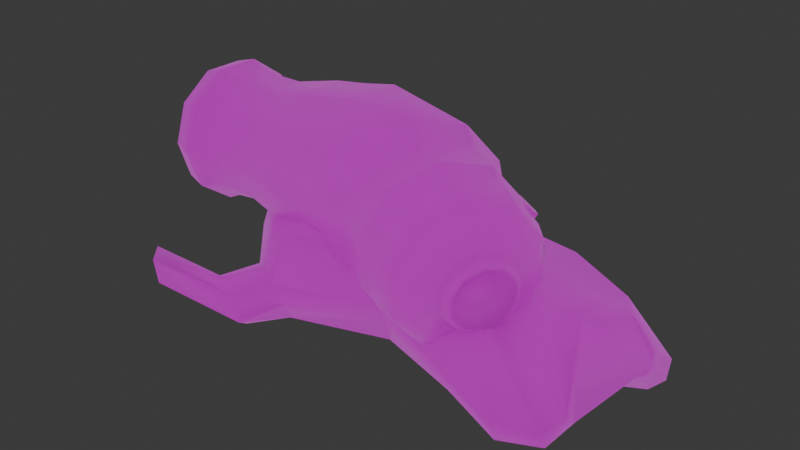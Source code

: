 # Source: flesh.blend  (saved by Blender 4.0.36; exported with 4.5.12 LTS)
import bpy
from mathutils import Matrix  # noqa: F401  (used for matrix-valued properties, if any)

bpy.ops.wm.read_factory_settings(use_empty=True)
scene = bpy.context.scene
scene.name = 'Scene'

# ---- collections
col_collection = bpy.data.collections.new('Collection'); scene.collection.children.link(col_collection)

# ---- images (referenced by path relative to the original .blend; pixels are not part of the script)
import os
ASSET_DIR = os.environ.get("B2B_ASSET_DIR", "")  # directory of the original .blend (textures are referenced by path, not embedded)
HERE = os.path.dirname(os.path.abspath(__file__))  # packed textures are extracted next to this script under _unpacked/

def load_image(name, relpath, width, height, colorspace="sRGB"):
    """Load a texture the original file referenced (path relative to the .blend, or extracted next to this script)."""
    p = next((c for c in (os.path.join(HERE, relpath), os.path.join(ASSET_DIR, relpath)) if relpath and os.path.exists(c)), "")
    if p:
        img = bpy.data.images.load(p, check_existing=True)
        img.name = name
    else:  # same state as the original file: an image datablock whose file is absent (Cycles renders it pink)
        img = bpy.data.images.new(name, width, height)
        img.source = "FILE"
        img.filepath = "//" + (relpath or name)
    img.colorspace_settings.name = colorspace
    return img
img_flesh_1_png = load_image('flesh 1.png', 'flesh 1.png', 1024, 1024, 'sRGB')
img_bigflesh_png = load_image('bigflesh.png', 'bigflesh.png', 1024, 1024, 'sRGB')
img_small_flesh_png = load_image('small flesh.png', 'small flesh.png', 1024, 1024, 'sRGB')

# ---- materials (node trees are filled in below, after node groups)
mat_flesh_text = bpy.data.materials.new('flesh text')
mat_flesh_text.use_transparent_shadow = False
mat_bigflesh = bpy.data.materials.new('bigflesh')
mat_bigflesh.use_transparent_shadow = False
mat_tiny_flesh = bpy.data.materials.new('tiny flesh')
mat_tiny_flesh.use_transparent_shadow = False

# ---- material node trees
mat_flesh_text.use_nodes = True; mat_flesh_text.node_tree.nodes.clear()
_N = mat_flesh_text.node_tree.nodes; _L = mat_flesh_text.node_tree.links
n0 = _N.new('ShaderNodeBsdfPrincipled'); n0.name = 'Principled BSDF'; n0.location = (10, 300)
n0.inputs[3].default_value = 1.45
n1 = _N.new('ShaderNodeOutputMaterial'); n1.name = 'Material Output'; n1.location = (300, 300)
n2 = _N.new('ShaderNodeTexImage'); n2.name = 'Image Texture'; n2.location = (-280, 275)
n2.image = img_flesh_1_png
_L.new(n0.outputs[0], n1.inputs[0])
_L.new(n2.outputs[0], n0.inputs[0])
n1.is_active_output = True
mat_bigflesh.use_nodes = True; mat_bigflesh.node_tree.nodes.clear()
_N = mat_bigflesh.node_tree.nodes; _L = mat_bigflesh.node_tree.links
n0 = _N.new('ShaderNodeBsdfPrincipled'); n0.name = 'Principled BSDF'; n0.location = (10, 300)
n0.inputs[3].default_value = 1.45
n1 = _N.new('ShaderNodeOutputMaterial'); n1.name = 'Material Output'; n1.location = (300, 300)
n2 = _N.new('ShaderNodeTexImage'); n2.name = 'Image Texture'; n2.location = (-280, 275)
n2.image = img_bigflesh_png
_L.new(n0.outputs[0], n1.inputs[0])
_L.new(n2.outputs[0], n0.inputs[0])
n1.is_active_output = True
mat_tiny_flesh.use_nodes = True; mat_tiny_flesh.node_tree.nodes.clear()
_N = mat_tiny_flesh.node_tree.nodes; _L = mat_tiny_flesh.node_tree.links
n0 = _N.new('ShaderNodeBsdfPrincipled'); n0.name = 'Principled BSDF'; n0.location = (10, 300)
n0.inputs[2].default_value = 0.1566
n0.inputs[3].default_value = 1.45
n1 = _N.new('ShaderNodeOutputMaterial'); n1.name = 'Material Output'; n1.location = (300, 300)
n2 = _N.new('ShaderNodeTexImage'); n2.name = 'Image Texture'; n2.location = (-280, 275)
n2.image = img_small_flesh_png
_L.new(n0.outputs[0], n1.inputs[0])
_L.new(n2.outputs[0], n0.inputs[0])
n1.is_active_output = True

# ---- world
world_world = bpy.data.worlds.new('World'); scene.world = world_world
world_world.use_nodes = True; world_world.node_tree.nodes.clear()
_N = world_world.node_tree.nodes; _L = world_world.node_tree.links
n0 = _N.new('ShaderNodeOutputWorld'); n0.name = 'World Output'; n0.location = (300, 300)
n1 = _N.new('ShaderNodeBackground'); n1.name = 'Background'; n1.location = (10, 300)
n1.inputs[0].default_value = (0.05088, 0.05088, 0.05088, 1.0)
_L.new(n1.outputs[0], n0.inputs[0])
n0.is_active_output = True
world_world.color = (0.05088, 0.05088, 0.05088)
world_world.use_sun_shadow = False
world_world.sun_shadow_jitter_overblur = 0.0

# ---- lights
light_point = bpy.data.lights.new('Point', 'POINT')
light_point.transmission_factor = 0.0
light_point.use_soft_falloff = False
light_point.energy = 863.1
light_point.shadow_soft_size = 7.19
light_point.shadow_maximum_resolution = 0.006
light_point.use_absolute_resolution = True

# ---- meshes
me_cylinder = bpy.data.meshes.new('Cylinder')
me_cylinder.from_pydata([(-0.3712, 0.3344, -1.125), (-0.341, 0.4876, -0.8517), (0.2423, 0.2666, -1.155), (0.2726, 0.4199, -0.8817), (0.7128, -0.103, -0.9998), (0.743, 0.05024, -0.7265), (0.8603, -0.6333, -0.7188), (0.8906, -0.4801, -0.4456), (0.6287, -1.122, -0.4193), (0.6589, -0.9685, -0.146), (0.1063, -1.382, -0.2157), (0.1366, -1.229, 0.0576), (-0.5073, -1.314, -0.1857), (-0.477, -1.161, 0.08759), (-0.9777, -0.9445, -0.3408), (-0.9474, -0.7912, -0.06752), (-1.125, -0.4141, -0.6218), (-1.095, -0.2609, -0.3485), (-0.8936, 0.07433, -0.9213), (-0.8633, 0.2275, -0.648), (-0.3883, 0.2858, -1.248), (0.2365, 0.2168, -1.279), (0.7156, -0.1596, -1.121), (0.8658, -0.6996, -0.8345), (0.6299, -1.197, -0.5295), (0.09797, -1.462, -0.3221), (-0.5269, -1.393, -0.2915), (-1.006, -1.017, -0.4495), (-1.156, -0.4765, -0.7356), (-0.9203, 0.02097, -1.041), (-0.3939, 0.2576, -1.298), (0.2309, 0.1887, -1.329), (0.71, -0.1877, -1.171), (0.8603, -0.7278, -0.8847), (0.6244, -1.225, -0.5797), (0.09241, -1.49, -0.3723), (-0.5324, -1.421, -0.3418), (-1.011, -1.045, -0.4997), (-1.162, -0.5046, -0.7859), (-0.9259, -0.007182, -1.091), (-0.3952, 0.1386, -1.403), (0.1963, 0.07331, -1.432), (0.6497, -0.283, -1.282), (0.792, -0.7942, -1.011), (0.5687, -1.265, -0.7224), (0.06513, -1.516, -0.5261), (-0.5263, -1.45, -0.4972), (-0.9798, -1.094, -0.6467), (-1.122, -0.5829, -0.9176), (-0.8988, -0.1121, -1.206), (-0.4262, -0.01823, -1.682), (0.1653, -0.08352, -1.711), (0.6188, -0.4398, -1.562), (0.761, -0.951, -1.291), (0.5377, -1.422, -1.002), (0.03415, -1.673, -0.8058), (-0.5573, -1.607, -0.7769), (-1.011, -1.251, -0.9265), (-1.153, -0.7398, -1.197), (-0.9298, -0.2689, -1.486), (-0.4332, -0.1854, -1.854), (0.1192, -0.2464, -1.881), (0.5427, -0.5792, -1.742), (0.6756, -1.057, -1.489), (0.467, -1.496, -1.219), (-0.003289, -1.731, -1.036), (-0.5557, -1.67, -1.009), (-0.9793, -1.337, -1.148), (-1.112, -0.8593, -1.401), (-0.9036, -0.4196, -1.671), (-0.4097, -0.38, -1.9), (0.0496, -0.4307, -1.922), (0.4018, -0.7074, -1.806), (0.5122, -1.104, -1.596), (0.3388, -1.47, -1.372), (-0.05223, -1.665, -1.219), (-0.5116, -1.614, -1.197), (-0.8637, -1.337, -1.313), (-0.9742, -0.9403, -1.523), (-0.8008, -0.5746, -1.748), (-0.3478, -0.685, -1.85), (-0.0721, -0.7155, -1.864), (0.1393, -0.8815, -1.794), (0.2056, -1.12, -1.668), (0.1015, -1.339, -1.533), (-0.1332, -1.456, -1.441), (-0.4089, -1.426, -1.428), (-0.6203, -1.26, -1.498), (-0.6866, -1.021, -1.624), (-0.5825, -0.8019, -1.759), (-0.3474, -0.8332, -1.97), (-0.1163, -0.8587, -1.981), (0.06088, -0.9979, -1.923), (0.1165, -1.198, -1.817), (0.02922, -1.382, -1.704), (-0.1675, -1.48, -1.628), (-0.3986, -1.454, -1.616), (-0.5758, -1.315, -1.675), (-0.6314, -1.115, -1.781), (-0.5441, -0.9312, -1.893), (-0.3592, -0.7427, -1.953), (-0.08349, -0.7731, -1.966), (0.1279, -0.9392, -1.897), (0.1942, -1.177, -1.77), (0.09011, -1.397, -1.636), (-0.1446, -1.514, -1.544), (-0.4203, -1.483, -1.531), (-0.6317, -1.317, -1.601), (-0.698, -1.079, -1.727), (-0.5939, -0.8595, -1.861), (-0.2999, -0.8367, -1.742), (-0.1412, -0.8542, -1.75), (-0.01948, -0.9498, -1.71), (0.0187, -1.087, -1.637), (-0.04123, -1.213, -1.56), (-0.1764, -1.281, -1.507), (-0.3351, -1.263, -1.499), (-0.4568, -1.168, -1.539), (-0.495, -1.03, -1.612), (-0.4351, -0.904, -1.689), (0.3489, 0.6736, -0.6556), (-0.3381, 0.7494, -0.622), (0.8755, 0.2598, -0.4819), (1.041, -0.3339, -0.1673), (0.7814, -0.8808, 0.168), (0.1966, -1.172, 0.396), (-0.4903, -1.096, 0.4295), (-1.017, -0.6823, 0.2559), (-1.182, -0.08858, -0.05867), (-0.9229, 0.4583, -0.394), (0.658, 0.9057, 0.653), (6.273e-08, 1.12, 0.653), (1.065, 0.346, 0.653), (1.065, -0.346, 0.653), (0.658, -0.9057, 0.653), (6.273e-08, -1.12, 0.653), (-0.658, -0.9057, 0.653), (-1.065, -0.346, 0.653), (-1.065, 0.346, 0.653), (-0.658, 0.9057, 0.653), (0.6094, 0.8387, 1.089), (6.125e-08, 1.037, 1.089), (0.986, 0.3204, 1.089), (0.986, -0.3204, 1.089), (0.6094, -0.8387, 1.089), (6.125e-08, -1.037, 1.089), (-0.6094, -0.8387, 1.089), (-0.986, -0.3204, 1.089), (-0.986, 0.3204, 1.089), (-0.6094, 0.8387, 1.089), (0.5741, 0.7902, 1.515), (5.77e-08, 0.9767, 1.515), (0.9289, 0.3018, 1.515), (0.9289, -0.3018, 1.515), (0.5741, -0.7902, 1.515), (5.77e-08, -0.9767, 1.515), (-0.5741, -0.7902, 1.515), (-0.9289, -0.3018, 1.515), (-0.9289, 0.3018, 1.515), (-0.5741, 0.7902, 1.515), (0.4852, 0.6678, 2.14), (9.193e-08, 0.8255, 2.14), (0.7851, 0.2551, 2.14), (0.7851, -0.2551, 2.14), (0.4852, -0.6678, 2.14), (9.193e-08, -0.8255, 2.14), (-0.4852, -0.6678, 2.14), (-0.7851, -0.2551, 2.14), (-0.7851, 0.2551, 2.14), (-0.4852, 0.6678, 2.14), (0.4852, 0.6678, 2.523), (7.135e-08, 0.8255, 2.523), (0.7851, 0.2551, 2.523), (0.7851, -0.2551, 2.523), (0.4852, -0.6678, 2.523), (7.135e-08, -0.8255, 2.523), (-0.4852, -0.6678, 2.523), (-0.7851, -0.2551, 2.523), (-0.7851, 0.2551, 2.523), (-0.4852, 0.6678, 2.523), (0.5039, 0.6936, 2.83), (8.453e-08, 0.8573, 2.83), (0.8154, 0.2649, 2.83), (0.8154, -0.2649, 2.83), (0.5039, -0.6936, 2.83), (8.453e-08, -0.8573, 2.83), (-0.5039, -0.6936, 2.83), (-0.8154, -0.2649, 2.83), (-0.8154, 0.2649, 2.83), (-0.5039, 0.6936, 2.83), (0.5504, 0.7576, 2.989), (5.527e-08, 0.9364, 2.989), (0.8906, 0.2894, 2.989), (0.8906, -0.2894, 2.989), (0.5504, -0.7576, 2.989), (5.527e-08, -0.9364, 2.989), (-0.5504, -0.7576, 2.989), (-0.8906, -0.2894, 2.989), (-0.8906, 0.2894, 2.989), (-0.5504, 0.7576, 2.989), (0.5014, 0.6901, 3.276), (5.035e-08, 0.853, 3.276), (0.8112, 0.2636, 3.276), (0.8112, -0.2636, 3.276), (0.5014, -0.6901, 3.276), (5.035e-08, -0.853, 3.276), (-0.5014, -0.6901, 3.276), (-0.8112, -0.2636, 3.276), (-0.8112, 0.2636, 3.276), (-0.5014, 0.6901, 3.276), (0.2794, 0.3846, 3.445), (3.329e-08, 0.4754, 3.445), (0.4521, 0.1469, 3.445), (0.4521, -0.1469, 3.445), (0.2794, -0.3846, 3.445), (3.329e-08, -0.4754, 3.445), (-0.2794, -0.3846, 3.445), (-0.4521, -0.1469, 3.445), (-0.4521, 0.1469, 3.445), (-0.2794, 0.3846, 3.445), (0.1195, 0.1645, 3.514), (2.561e-08, 0.2033, 3.514), (0.1934, 0.06284, 3.514), (0.1934, -0.06284, 3.514), (0.1195, -0.1645, 3.514), (2.561e-08, -0.2033, 3.514), (-0.1195, -0.1645, 3.514), (-0.1934, -0.06284, 3.514), (-0.1934, 0.06284, 3.514), (-0.1195, 0.1645, 3.514)], [], [(0, 1, 3, 2), (2, 3, 5, 4), (4, 5, 7, 6), (6, 7, 9, 8), (8, 9, 11, 10), (10, 11, 13, 12), (12, 13, 15, 14), (14, 15, 17, 16), (11, 9, 124, 125), (16, 17, 19, 18), (18, 19, 1, 0), (16, 18, 29, 28), (25, 26, 36, 35), (14, 16, 28, 27), (12, 14, 27, 26), (10, 12, 26, 25), (8, 10, 25, 24), (6, 8, 24, 23), (0, 2, 21, 20), (4, 6, 23, 22), (2, 4, 22, 21), (18, 0, 20, 29), (32, 33, 43, 42), (22, 23, 33, 32), (29, 20, 30, 39), (26, 27, 37, 36), (23, 24, 34, 33), (20, 21, 31, 30), (27, 28, 38, 37), (24, 25, 35, 34), (21, 22, 32, 31), (28, 29, 39, 38), (46, 47, 57, 56), (39, 30, 40, 49), (36, 37, 47, 46), (33, 34, 44, 43), (30, 31, 41, 40), (37, 38, 48, 47), (34, 35, 45, 44), (31, 32, 42, 41), (38, 39, 49, 48), (35, 36, 46, 45), (53, 54, 64, 63), (43, 44, 54, 53), (40, 41, 51, 50), (47, 48, 58, 57), (44, 45, 55, 54), (41, 42, 52, 51), (48, 49, 59, 58), (45, 46, 56, 55), (42, 43, 53, 52), (49, 40, 50, 59), (60, 61, 71, 70), (50, 51, 61, 60), (57, 58, 68, 67), (54, 55, 65, 64), (51, 52, 62, 61), (58, 59, 69, 68), (55, 56, 66, 65), (52, 53, 63, 62), (59, 50, 60, 69), (56, 57, 67, 66), (74, 75, 85, 84), (67, 68, 78, 77), (64, 65, 75, 74), (61, 62, 72, 71), (68, 69, 79, 78), (65, 66, 76, 75), (62, 63, 73, 72), (69, 60, 70, 79), (66, 67, 77, 76), (63, 64, 74, 73), (81, 82, 102, 101), (71, 72, 82, 81), (78, 79, 89, 88), (75, 76, 86, 85), (72, 73, 83, 82), (79, 70, 80, 89), (76, 77, 87, 86), (73, 74, 84, 83), (70, 71, 81, 80), (77, 78, 88, 87), (91, 92, 112, 111), (88, 89, 109, 108), (85, 86, 106, 105), (82, 83, 103, 102), (89, 80, 100, 109), (86, 87, 107, 106), (83, 84, 104, 103), (80, 81, 101, 100), (87, 88, 108, 107), (84, 85, 105, 104), (91, 90, 100, 101), (92, 91, 101, 102), (93, 92, 102, 103), (94, 93, 103, 104), (95, 94, 104, 105), (96, 95, 105, 106), (97, 96, 106, 107), (98, 97, 107, 108), (99, 98, 108, 109), (90, 99, 109, 100), (110, 111, 112, 113, 114, 115, 116, 117, 118, 119), (98, 99, 119, 118), (95, 96, 116, 115), (92, 93, 113, 112), (99, 90, 110, 119), (96, 97, 117, 116), (93, 94, 114, 113), (90, 91, 111, 110), (97, 98, 118, 117), (94, 95, 115, 114), (126, 125, 135, 136), (9, 7, 123, 124), (3, 1, 121, 120), (7, 5, 122, 123), (5, 3, 120, 122), (1, 19, 129, 121), (19, 17, 128, 129), (17, 15, 127, 128), (15, 13, 126, 127), (13, 11, 125, 126), (133, 132, 142, 143), (123, 122, 132, 133), (121, 129, 139, 131), (127, 126, 136, 137), (124, 123, 133, 134), (120, 121, 131, 130), (128, 127, 137, 138), (125, 124, 134, 135), (122, 120, 130, 132), (129, 128, 138, 139), (144, 143, 153, 154), (131, 139, 149, 141), (137, 136, 146, 147), (134, 133, 143, 144), (130, 131, 141, 140), (138, 137, 147, 148), (135, 134, 144, 145), (132, 130, 140, 142), (139, 138, 148, 149), (136, 135, 145, 146), (150, 151, 161, 160), (140, 141, 151, 150), (148, 147, 157, 158), (145, 144, 154, 155), (142, 140, 150, 152), (149, 148, 158, 159), (146, 145, 155, 156), (143, 142, 152, 153), (141, 149, 159, 151), (147, 146, 156, 157), (168, 167, 177, 178), (158, 157, 167, 168), (155, 154, 164, 165), (152, 150, 160, 162), (159, 158, 168, 169), (156, 155, 165, 166), (153, 152, 162, 163), (151, 159, 169, 161), (157, 156, 166, 167), (154, 153, 163, 164), (175, 174, 184, 185), (165, 164, 174, 175), (162, 160, 170, 172), (169, 168, 178, 179), (166, 165, 175, 176), (163, 162, 172, 173), (161, 169, 179, 171), (167, 166, 176, 177), (164, 163, 173, 174), (160, 161, 171, 170), (183, 182, 192, 193), (172, 170, 180, 182), (179, 178, 188, 189), (176, 175, 185, 186), (173, 172, 182, 183), (171, 179, 189, 181), (177, 176, 186, 187), (174, 173, 183, 184), (170, 171, 181, 180), (178, 177, 187, 188), (191, 199, 209, 201), (181, 189, 199, 191), (187, 186, 196, 197), (184, 183, 193, 194), (180, 181, 191, 190), (188, 187, 197, 198), (185, 184, 194, 195), (182, 180, 190, 192), (189, 188, 198, 199), (186, 185, 195, 196), (207, 206, 216, 217), (197, 196, 206, 207), (194, 193, 203, 204), (190, 191, 201, 200), (198, 197, 207, 208), (195, 194, 204, 205), (192, 190, 200, 202), (199, 198, 208, 209), (196, 195, 205, 206), (193, 192, 202, 203), (214, 213, 223, 224), (204, 203, 213, 214), (200, 201, 211, 210), (208, 207, 217, 218), (205, 204, 214, 215), (202, 200, 210, 212), (209, 208, 218, 219), (206, 205, 215, 216), (203, 202, 212, 213), (201, 209, 219, 211), (220, 221, 229, 228, 227, 226, 225, 224, 223, 222), (210, 211, 221, 220), (218, 217, 227, 228), (215, 214, 224, 225), (212, 210, 220, 222), (219, 218, 228, 229), (216, 215, 225, 226), (213, 212, 222, 223), (211, 219, 229, 221), (217, 216, 226, 227)])
me_cylinder.polygons.foreach_set('use_smooth', [True] * 222)
_uv = me_cylinder.uv_layers.new(name='UVMap')
_uv.uv.foreach_set('vector', [0.6364, 0.6948, 0.5979, 0.6982, 0.5952, 0.6251, 0.6294, 0.6228, 0.6294, 0.6228, 0.5952, 0.6251, 0.5918, 0.5572, 0.625, 0.5556, 0.625, 0.5556, 0.5918, 0.5572, 0.5899, 0.4896, 0.6239, 0.4895, 0.6239, 0.4895, 0.5899, 0.4896, 0.5913, 0.4185, 0.6268, 0.4214, 0.6268, 0.4214, 0.5913, 0.4185, 0.5985, 0.3425, 0.6376, 0.3504, 0.6376, 0.3504, 0.5985, 0.3425, 0.62, 0.2622, 0.6593, 0.2762, 0.6593, 0.2762, 0.62, 0.2622, 0.6547, 0.1802, 0.6951, 0.2009, 0.6951, 0.2009, 0.6547, 0.1802, 0.7029, 0.0997, 0.7434, 0.1247, 0.5985, 0.3425, 0.5913, 0.4185, 0.5509, 0.4174, 0.5559, 0.3358, 0.6666, 0.8736, 0.6121, 0.8828, 0.6019, 0.7828, 0.6475, 0.7774, 0.6475, 0.7774, 0.6019, 0.7828, 0.5979, 0.6982, 0.6364, 0.6948, 0.6666, 0.8736, 0.6475, 0.7774, 0.6664, 0.7739, 0.6883, 0.87, 0.6526, 0.3537, 0.6753, 0.2826, 0.682, 0.2853, 0.6591, 0.3553, 0.6951, 0.2009, 0.7434, 0.1247, 0.7604, 0.1347, 0.711, 0.2099, 0.6593, 0.2762, 0.6951, 0.2009, 0.711, 0.2099, 0.6753, 0.2826, 0.6376, 0.3504, 0.6593, 0.2762, 0.6753, 0.2826, 0.6526, 0.3537, 0.6268, 0.4214, 0.6376, 0.3504, 0.6526, 0.3537, 0.6414, 0.4228, 0.6239, 0.4895, 0.6268, 0.4214, 0.6414, 0.4228, 0.6382, 0.4896, 0.6364, 0.6948, 0.6294, 0.6228, 0.6443, 0.6214, 0.6524, 0.6929, 0.625, 0.5556, 0.6239, 0.4895, 0.6382, 0.4896, 0.6392, 0.555, 0.6294, 0.6228, 0.625, 0.5556, 0.6392, 0.555, 0.6443, 0.6214, 0.6475, 0.7774, 0.6364, 0.6948, 0.6524, 0.6929, 0.6664, 0.7739, 0.6454, 0.5546, 0.6444, 0.4896, 0.6607, 0.4899, 0.662, 0.5538, 0.6392, 0.555, 0.6382, 0.4896, 0.6444, 0.4896, 0.6454, 0.5546, 0.6664, 0.7739, 0.6524, 0.6929, 0.6595, 0.6919, 0.6745, 0.7723, 0.6753, 0.2826, 0.711, 0.2099, 0.7178, 0.2139, 0.682, 0.2853, 0.6382, 0.4896, 0.6414, 0.4228, 0.6478, 0.4234, 0.6444, 0.4896, 0.6524, 0.6929, 0.6443, 0.6214, 0.6507, 0.6208, 0.6595, 0.6919, 0.711, 0.2099, 0.7604, 0.1347, 0.7677, 0.1395, 0.7178, 0.2139, 0.6414, 0.4228, 0.6526, 0.3537, 0.6591, 0.3553, 0.6478, 0.4234, 0.6443, 0.6214, 0.6392, 0.555, 0.6454, 0.5546, 0.6507, 0.6208, 0.6883, 0.87, 0.6664, 0.7739, 0.6745, 0.7723, 0.6976, 0.8677, 0.7003, 0.293, 0.7356, 0.2247, 0.7702, 0.2484, 0.7336, 0.308, 0.6745, 0.7723, 0.6595, 0.6919, 0.6786, 0.6887, 0.6966, 0.7669, 0.682, 0.2853, 0.7178, 0.2139, 0.7356, 0.2247, 0.7003, 0.293, 0.6444, 0.4896, 0.6478, 0.4234, 0.6653, 0.4254, 0.6607, 0.4899, 0.6595, 0.6919, 0.6507, 0.6208, 0.6681, 0.6189, 0.6786, 0.6887, 0.7178, 0.2139, 0.7677, 0.1395, 0.7854, 0.1548, 0.7356, 0.2247, 0.6478, 0.4234, 0.6591, 0.3553, 0.6762, 0.3596, 0.6653, 0.4254, 0.6507, 0.6208, 0.6454, 0.5546, 0.662, 0.5538, 0.6681, 0.6189, 0.6976, 0.8677, 0.6745, 0.7723, 0.6966, 0.7669, 0.7235, 0.8583, 0.6591, 0.3553, 0.682, 0.2853, 0.7003, 0.293, 0.6762, 0.3596, 0.694, 0.4905, 0.6989, 0.4297, 0.7239, 0.4332, 0.7196, 0.4909, 0.6607, 0.4899, 0.6653, 0.4254, 0.6989, 0.4297, 0.694, 0.4905, 0.6786, 0.6887, 0.6681, 0.6189, 0.7033, 0.6139, 0.7165, 0.68, 0.7356, 0.2247, 0.7854, 0.1548, 0.8253, 0.1874, 0.7702, 0.2484, 0.6653, 0.4254, 0.6762, 0.3596, 0.7115, 0.3692, 0.6989, 0.4297, 0.6681, 0.6189, 0.662, 0.5538, 0.6963, 0.5515, 0.7033, 0.6139, 0.7235, 0.8583, 0.6966, 0.7669, 0.7391, 0.7528, 0.7789, 0.841, 0.6762, 0.3596, 0.7003, 0.293, 0.7336, 0.308, 0.7115, 0.3692, 0.662, 0.5538, 0.6607, 0.4899, 0.694, 0.4905, 0.6963, 0.5515, 0.6966, 0.7669, 0.6786, 0.6887, 0.7165, 0.68, 0.7391, 0.7528, 0.7446, 0.6717, 0.7296, 0.609, 0.7536, 0.6047, 0.7695, 0.6638, 0.7165, 0.68, 0.7033, 0.6139, 0.7296, 0.609, 0.7446, 0.6717, 0.7702, 0.2484, 0.8253, 0.1874, 0.8501, 0.2156, 0.7929, 0.2673, 0.6989, 0.4297, 0.7115, 0.3692, 0.7366, 0.3766, 0.7239, 0.4332, 0.7033, 0.6139, 0.6963, 0.5515, 0.7218, 0.5491, 0.7296, 0.609, 0.7789, 0.841, 0.7391, 0.7528, 0.7701, 0.7398, 0.817, 0.8171, 0.7115, 0.3692, 0.7336, 0.308, 0.7578, 0.3206, 0.7366, 0.3766, 0.6963, 0.5515, 0.694, 0.4905, 0.7196, 0.4909, 0.7218, 0.5491, 0.7391, 0.7528, 0.7165, 0.68, 0.7446, 0.6717, 0.7701, 0.7398, 0.7336, 0.308, 0.7702, 0.2484, 0.7929, 0.2673, 0.7578, 0.3206, 0.7463, 0.4367, 0.7578, 0.3831, 0.8018, 0.3994, 0.7931, 0.4463, 0.7929, 0.2673, 0.8501, 0.2156, 0.8638, 0.2438, 0.8117, 0.2842, 0.7239, 0.4332, 0.7366, 0.3766, 0.7578, 0.3831, 0.7463, 0.4367, 0.7296, 0.609, 0.7218, 0.5491, 0.745, 0.5474, 0.7536, 0.6047, 0.817, 0.8171, 0.7701, 0.7398, 0.7965, 0.7259, 0.844, 0.7903, 0.7366, 0.3766, 0.7578, 0.3206, 0.7792, 0.3317, 0.7578, 0.3831, 0.7218, 0.5491, 0.7196, 0.4909, 0.7424, 0.4917, 0.745, 0.5474, 0.7701, 0.7398, 0.7446, 0.6717, 0.7695, 0.6638, 0.7965, 0.7259, 0.7578, 0.3206, 0.7929, 0.2673, 0.8117, 0.2842, 0.7792, 0.3317, 0.7196, 0.4909, 0.7239, 0.4332, 0.7463, 0.4367, 0.7424, 0.4917, 0.8991, 0.2061, 0.885, 0.1719, 0.8997, 0.168, 0.9126, 0.1981, 0.7536, 0.6047, 0.745, 0.5474, 0.7953, 0.5457, 0.805, 0.5968, 0.844, 0.7903, 0.7965, 0.7259, 0.8457, 0.696, 0.8795, 0.7392, 0.7578, 0.3831, 0.7792, 0.3317, 0.8182, 0.3555, 0.8018, 0.3994, 0.745, 0.5474, 0.7424, 0.4917, 0.7912, 0.4953, 0.7953, 0.5457, 0.7965, 0.7259, 0.7695, 0.6638, 0.821, 0.6477, 0.8457, 0.696, 0.7792, 0.3317, 0.8117, 0.2842, 0.8431, 0.3174, 0.8182, 0.3555, 0.7424, 0.4917, 0.7463, 0.4367, 0.7931, 0.4463, 0.7912, 0.4953, 0.7695, 0.6638, 0.7536, 0.6047, 0.805, 0.5968, 0.821, 0.6477, 0.8117, 0.2842, 0.8638, 0.2438, 0.8795, 0.2918, 0.8431, 0.3174, 0.9228, 0.1917, 0.9101, 0.1649, 0.9395, 0.1562, 0.9482, 0.1754, 0.991, 0.2667, 0.9561, 0.2548, 0.9625, 0.2413, 0.9959, 0.251, 0.8981, 0.06399, 0.923, 0.03618, 0.9331, 0.04723, 0.9121, 0.07263, 0.885, 0.1719, 0.8797, 0.1364, 0.8943, 0.1361, 0.8997, 0.168, 0.9561, 0.2548, 0.9241, 0.2356, 0.9349, 0.2232, 0.9625, 0.2413, 0.923, 0.03618, 0.9526, 0.01422, 0.9604, 0.02805, 0.9331, 0.04723, 0.8797, 0.1364, 0.8832, 0.09963, 0.8984, 0.1033, 0.8943, 0.1361, 0.9241, 0.2356, 0.8991, 0.2061, 0.9126, 0.1981, 0.9349, 0.2232, 0.9526, 0.01422, 0.9892, 0.0001182, 0.995, 0.01656, 0.9604, 0.02805, 0.8832, 0.09963, 0.8981, 0.06399, 0.9121, 0.07263, 0.8984, 0.1033, 0.9228, 0.1917, 0.9424, 0.2144, 0.9349, 0.2232, 0.9126, 0.1981, 0.9101, 0.1649, 0.9228, 0.1917, 0.9126, 0.1981, 0.8997, 0.168, 0.9057, 0.1359, 0.9101, 0.1649, 0.8997, 0.168, 0.8943, 0.1361, 0.9101, 0.1065, 0.9057, 0.1359, 0.8943, 0.1361, 0.8984, 0.1033, 0.9219, 0.07868, 0.9101, 0.1065, 0.8984, 0.1033, 0.9121, 0.07263, 0.9406, 0.05545, 0.9219, 0.07868, 0.9121, 0.07263, 0.9331, 0.04723, 0.9658, 0.03882, 0.9406, 0.05545, 0.9331, 0.04723, 0.9604, 0.02805, 0.9958, 0.02916, 0.9658, 0.03882, 0.9604, 0.02805, 0.995, 0.01656, 0.9672, 0.231, 0.9963, 0.2392, 0.9959, 0.251, 0.9625, 0.2413, 0.9424, 0.2144, 0.9672, 0.231, 0.9625, 0.2413, 0.9349, 0.2232, 0.9313, 0.2733, 0.9435, 0.2901, 0.9435, 0.3108, 0.9313, 0.3276, 0.9116, 0.334, 0.8919, 0.3276, 0.8797, 0.3108, 0.8797, 0.2901, 0.8919, 0.2733, 0.9116, 0.2669, 0.9963, 0.2392, 0.9672, 0.231, 0.9798, 0.2032, 0.9999, 0.2088, 0.9219, 0.07868, 0.9406, 0.05545, 0.9614, 0.0786, 0.9478, 0.09477, 0.9101, 0.1649, 0.9057, 0.1359, 0.9362, 0.1356, 0.9395, 0.1562, 0.9672, 0.231, 0.9424, 0.2144, 0.9623, 0.1914, 0.9798, 0.2032, 0.9406, 0.05545, 0.9658, 0.03882, 0.9791, 0.0668, 0.9614, 0.0786, 0.9057, 0.1359, 0.9101, 0.1065, 0.9395, 0.1146, 0.9362, 0.1356, 0.9424, 0.2144, 0.9228, 0.1917, 0.9482, 0.1754, 0.9623, 0.1914, 0.9658, 0.03882, 0.9958, 0.02916, 0.9999, 0.06076, 0.9791, 0.0668, 0.9101, 0.1065, 0.9219, 0.07868, 0.9478, 0.09477, 0.9395, 0.1146, 0.5738, 0.2479, 0.5559, 0.3358, 0.529, 0.3035, 0.5448, 0.2107, 0.5913, 0.4185, 0.5899, 0.4896, 0.5541, 0.4904, 0.5509, 0.4174, 0.5952, 0.6251, 0.5979, 0.6982, 0.5566, 0.6984, 0.5568, 0.6257, 0.5899, 0.4896, 0.5918, 0.5572, 0.5563, 0.5583, 0.5541, 0.4904, 0.5918, 0.5572, 0.5952, 0.6251, 0.5568, 0.6257, 0.5563, 0.5583, 0.5979, 0.6982, 0.6019, 0.7828, 0.5534, 0.7837, 0.5566, 0.6984, 0.6019, 0.7828, 0.6121, 0.8828, 0.5519, 0.8936, 0.5534, 0.7837, 0.7029, 0.0997, 0.6547, 0.1802, 0.6091, 0.1577, 0.6603, 0.06687, 0.6547, 0.1802, 0.62, 0.2622, 0.5738, 0.2479, 0.6091, 0.1577, 0.62, 0.2622, 0.5985, 0.3425, 0.5559, 0.3358, 0.5738, 0.2479, 0.4782, 0.4564, 0.4549, 0.5213, 0.4109, 0.5066, 0.4333, 0.4409, 0.5541, 0.4904, 0.5563, 0.5583, 0.4549, 0.5213, 0.4782, 0.4564, 0.5566, 0.6984, 0.5534, 0.7837, 0.4061, 0.7387, 0.4184, 0.6554, 0.6091, 0.1577, 0.5738, 0.2479, 0.5448, 0.2107, 0.5486, 0.1089, 0.5509, 0.4174, 0.5541, 0.4904, 0.4782, 0.4564, 0.5042, 0.3855, 0.5568, 0.6257, 0.5566, 0.6984, 0.4184, 0.6554, 0.4344, 0.5855, 0.6603, 0.06687, 0.6091, 0.1577, 0.5486, 0.1089, 0.5406, 0.0001183, 0.5559, 0.3358, 0.5509, 0.4174, 0.5042, 0.3855, 0.529, 0.3035, 0.5563, 0.5583, 0.5568, 0.6257, 0.4344, 0.5855, 0.4549, 0.5213, 0.5534, 0.7837, 0.5519, 0.8936, 0.3953, 0.8533, 0.4061, 0.7387, 0.4547, 0.3707, 0.4333, 0.4409, 0.3871, 0.427, 0.4047, 0.3589, 0.4184, 0.6554, 0.4061, 0.7387, 0.3453, 0.7268, 0.3679, 0.644, 0.5486, 0.1089, 0.5448, 0.2107, 0.4818, 0.2055, 0.4809, 0.1111, 0.5042, 0.3855, 0.4782, 0.4564, 0.4333, 0.4409, 0.4547, 0.3707, 0.4344, 0.5855, 0.4184, 0.6554, 0.3679, 0.644, 0.3894, 0.5727, 0.5406, 0.0001183, 0.5486, 0.1089, 0.4809, 0.1111, 0.4693, 0.01102, 0.529, 0.3035, 0.5042, 0.3855, 0.4547, 0.3707, 0.4721, 0.2928, 0.4549, 0.5213, 0.4344, 0.5855, 0.3894, 0.5727, 0.4109, 0.5066, 0.4061, 0.7387, 0.3953, 0.8533, 0.3146, 0.8303, 0.3453, 0.7268, 0.5448, 0.2107, 0.529, 0.3035, 0.4721, 0.2928, 0.4818, 0.2055, 0.3431, 0.5571, 0.3165, 0.6268, 0.2385, 0.5882, 0.2705, 0.5262, 0.3894, 0.5727, 0.3679, 0.644, 0.3165, 0.6268, 0.3431, 0.5571, 0.4693, 0.01102, 0.4809, 0.1111, 0.4156, 0.1169, 0.3999, 0.02289, 0.4721, 0.2928, 0.4547, 0.3707, 0.4047, 0.3589, 0.4169, 0.2848, 0.4109, 0.5066, 0.3894, 0.5727, 0.3431, 0.5571, 0.3664, 0.4918, 0.3453, 0.7268, 0.3146, 0.8303, 0.2412, 0.7975, 0.2851, 0.7048, 0.4818, 0.2055, 0.4721, 0.2928, 0.4169, 0.2848, 0.4207, 0.2045, 0.4333, 0.4409, 0.4109, 0.5066, 0.3664, 0.4918, 0.3871, 0.427, 0.3679, 0.644, 0.3453, 0.7268, 0.2851, 0.7048, 0.3165, 0.6268, 0.4809, 0.1111, 0.4818, 0.2055, 0.4207, 0.2045, 0.4156, 0.1169, 0.2961, 0.05312, 0.3171, 0.1324, 0.2601, 0.1467, 0.2355, 0.07071, 0.3999, 0.02289, 0.4156, 0.1169, 0.3171, 0.1324, 0.2961, 0.05312, 0.4169, 0.2848, 0.4047, 0.3589, 0.3272, 0.3449, 0.3325, 0.279, 0.3664, 0.4918, 0.3431, 0.5571, 0.2705, 0.5262, 0.2955, 0.4668, 0.2851, 0.7048, 0.2412, 0.7975, 0.1431, 0.7282, 0.1956, 0.6554, 0.4207, 0.2045, 0.4169, 0.2848, 0.3325, 0.279, 0.3288, 0.2086, 0.3871, 0.427, 0.3664, 0.4918, 0.2955, 0.4668, 0.3139, 0.4069, 0.3165, 0.6268, 0.2851, 0.7048, 0.1956, 0.6554, 0.2385, 0.5882, 0.4156, 0.1169, 0.4207, 0.2045, 0.3288, 0.2086, 0.3171, 0.1324, 0.4047, 0.3589, 0.3871, 0.427, 0.3139, 0.4069, 0.3272, 0.3449, 0.2842, 0.2789, 0.281, 0.3391, 0.2486, 0.3356, 0.2491, 0.2809, 0.3325, 0.279, 0.3272, 0.3449, 0.281, 0.3391, 0.2842, 0.2789, 0.2955, 0.4668, 0.2705, 0.5262, 0.228, 0.5043, 0.254, 0.4509, 0.1956, 0.6554, 0.1431, 0.7282, 0.08732, 0.6826, 0.1469, 0.6177, 0.3288, 0.2086, 0.3325, 0.279, 0.2842, 0.2789, 0.2771, 0.2152, 0.3139, 0.4069, 0.2955, 0.4668, 0.254, 0.4509, 0.2713, 0.396, 0.2385, 0.5882, 0.1956, 0.6554, 0.1469, 0.6177, 0.1934, 0.5589, 0.3171, 0.1324, 0.3288, 0.2086, 0.2771, 0.2152, 0.2601, 0.1467, 0.3272, 0.3449, 0.3139, 0.4069, 0.2713, 0.396, 0.281, 0.3391, 0.2705, 0.5262, 0.2385, 0.5882, 0.1934, 0.5589, 0.228, 0.5043, 0.2399, 0.3877, 0.2236, 0.4385, 0.207, 0.4313, 0.2235, 0.3835, 0.254, 0.4509, 0.228, 0.5043, 0.1972, 0.4869, 0.2236, 0.4385, 0.1469, 0.6177, 0.08732, 0.6826, 0.04675, 0.6427, 0.1138, 0.5853, 0.2771, 0.2152, 0.2842, 0.2789, 0.2491, 0.2809, 0.2396, 0.2226, 0.2713, 0.396, 0.254, 0.4509, 0.2236, 0.4385, 0.2399, 0.3877, 0.1934, 0.5589, 0.1469, 0.6177, 0.1138, 0.5853, 0.1625, 0.5355, 0.2601, 0.1467, 0.2771, 0.2152, 0.2396, 0.2226, 0.2185, 0.1601, 0.281, 0.3391, 0.2713, 0.396, 0.2399, 0.3877, 0.2486, 0.3356, 0.228, 0.5043, 0.1934, 0.5589, 0.1625, 0.5355, 0.1972, 0.4869, 0.2355, 0.07071, 0.2601, 0.1467, 0.2185, 0.1601, 0.1875, 0.08598, 0.1475, 0.522, 0.09778, 0.5663, 0.07548, 0.5351, 0.1245, 0.5002, 0.1625, 0.5355, 0.1138, 0.5853, 0.09778, 0.5663, 0.1475, 0.522, 0.2185, 0.1601, 0.2396, 0.2226, 0.2206, 0.2276, 0.1979, 0.1686, 0.2486, 0.3356, 0.2399, 0.3877, 0.2235, 0.3835, 0.2317, 0.3341, 0.1972, 0.4869, 0.1625, 0.5355, 0.1475, 0.522, 0.1829, 0.4778, 0.1875, 0.08598, 0.2185, 0.1601, 0.1979, 0.1686, 0.1605, 0.09304, 0.2491, 0.2809, 0.2486, 0.3356, 0.2317, 0.3341, 0.2312, 0.2823, 0.2236, 0.4385, 0.1972, 0.4869, 0.1829, 0.4778, 0.207, 0.4313, 0.1138, 0.5853, 0.04675, 0.6427, 0.02284, 0.6193, 0.09778, 0.5663, 0.2396, 0.2226, 0.2491, 0.2809, 0.2312, 0.2823, 0.2206, 0.2276, 0.1669, 0.1872, 0.1915, 0.2382, 0.1476, 0.2575, 0.1222, 0.2232, 0.1979, 0.1686, 0.2206, 0.2276, 0.1915, 0.2382, 0.1669, 0.1872, 0.2317, 0.3341, 0.2235, 0.3835, 0.1974, 0.3777, 0.2047, 0.333, 0.1829, 0.4778, 0.1475, 0.522, 0.1245, 0.5002, 0.1586, 0.4622, 0.1605, 0.09304, 0.1979, 0.1686, 0.1669, 0.1872, 0.1146, 0.1235, 0.2312, 0.2823, 0.2317, 0.3341, 0.2047, 0.333, 0.2033, 0.2865, 0.207, 0.4313, 0.1829, 0.4778, 0.1586, 0.4622, 0.1821, 0.4213, 0.09778, 0.5663, 0.02284, 0.6193, 0.0001182, 0.5669, 0.07548, 0.5351, 0.2206, 0.2276, 0.2312, 0.2823, 0.2033, 0.2865, 0.1915, 0.2382, 0.2235, 0.3835, 0.207, 0.4313, 0.1821, 0.4213, 0.1974, 0.3777, 0.1597, 0.3322, 0.1529, 0.368, 0.102, 0.3529, 0.1113, 0.3282, 0.2047, 0.333, 0.1974, 0.3777, 0.1529, 0.368, 0.1597, 0.3322, 0.1586, 0.4622, 0.1245, 0.5002, 0.09398, 0.4597, 0.1219, 0.4327, 0.1146, 0.1235, 0.1669, 0.1872, 0.1222, 0.2232, 0.08057, 0.1941, 0.2033, 0.2865, 0.2047, 0.333, 0.1597, 0.3322, 0.1579, 0.2953, 0.1821, 0.4213, 0.1586, 0.4622, 0.1219, 0.4327, 0.1397, 0.4017, 0.07548, 0.5351, 0.0001182, 0.5669, 0.0008502, 0.4844, 0.05501, 0.4809, 0.1915, 0.2382, 0.2033, 0.2865, 0.1579, 0.2953, 0.1476, 0.2575, 0.1974, 0.3777, 0.1821, 0.4213, 0.1397, 0.4017, 0.1529, 0.368, 0.1245, 0.5002, 0.07548, 0.5351, 0.05501, 0.4809, 0.09398, 0.4597, 0.9203, 0.3392, 0.9298, 0.3524, 0.9298, 0.3687, 0.9203, 0.3818, 0.9048, 0.3869, 0.8893, 0.3818, 0.8797, 0.3687, 0.8797, 0.3524, 0.8893, 0.3392, 0.9048, 0.3342, 0.1219, 0.4327, 0.09398, 0.4597, 0.06509, 0.4169, 0.08499, 0.4022, 0.08057, 0.1941, 0.1222, 0.2232, 0.08858, 0.2606, 0.06717, 0.2497, 0.1579, 0.2953, 0.1597, 0.3322, 0.1113, 0.3282, 0.1078, 0.3035, 0.1397, 0.4017, 0.1219, 0.4327, 0.08499, 0.4022, 0.09559, 0.3788, 0.05501, 0.4809, 0.0008502, 0.4844, 0.01814, 0.4285, 0.04305, 0.4296, 0.1476, 0.2575, 0.1579, 0.2953, 0.1078, 0.3035, 0.1039, 0.2788, 0.1529, 0.368, 0.1397, 0.4017, 0.09559, 0.3788, 0.102, 0.3529, 0.09398, 0.4597, 0.05501, 0.4809, 0.04305, 0.4296, 0.06509, 0.4169, 0.1222, 0.2232, 0.1476, 0.2575, 0.1039, 0.2788, 0.08858, 0.2606])
me_cylinder.materials.append(mat_flesh_text)
me_cylinder.update()
me_cylinder_001 = bpy.data.meshes.new('Cylinder.001')
me_cylinder_001.from_pydata([(-5.768e-08, 1.0, -0.236), (0.0, 1.492, 1.0), (0.5366, 0.8159, -0.2259), (0.5464, 1.221, 1.003), (0.8035, 0.329, -0.2069), (0.6615, 0.5987, 0.9895), (0.8035, -0.2891, -0.2069), (0.6615, -0.3237, 0.9895), (0.5377, -0.8022, -0.2261), (0.5693, -1.197, 0.9984), (-5.768e-08, -1.0, -0.236), (0.0, -1.492, 1.0), (-0.5878, -0.809, -0.236), (-0.5878, -1.207, 1.0), (-0.9511, -0.309, -0.236), (-0.9511, -0.4612, 1.0), (-0.9511, 0.309, -0.236), (-0.9511, 0.4612, 1.0), (-0.5878, 0.809, -0.236), (-0.5878, 1.207, 1.0), (-0.8136, 1.469, -2.194), (0.2944, 0.9795, -1.588), (0.3821, 0.3466, -1.386), (0.4804, -0.3336, -1.386), (0.4481, -0.925, -1.524), (-0.1947, -1.784, -2.356), (-0.603, -1.411, -2.166), (-1.047, -0.3409, -1.397), (-1.048, 0.3407, -1.396), (-1.242, 1.16, -1.98), (-0.8136, 1.251, -2.816), (0.03571, 0.8733, -2.362), (0.2103, 0.2746, -2.015), (0.2839, -0.2712, -2.015), (0.04055, -1.06, -2.279), (-0.1947, -1.611, -2.85), (-0.5379, -1.36, -2.743), (-0.8781, -0.3109, -2.133), (-0.938, 0.3173, -2.114), (-1.184, 1.015, -2.67), (0.4235, 1.008, 1.467), (9.195e-05, 1.216, 1.469), (0.5658, 0.4857, 1.454), (0.5648, -0.2645, 1.454), (0.4366, -0.958, 1.465), (5.62e-09, -1.214, 1.469), (-0.4782, -0.9822, 1.469), (-0.7737, -0.3752, 1.469), (-0.7737, 0.3752, 1.469), (-0.4781, 0.9837, 1.469), (0.06748, 0.2542, 2.159), (3.891e-08, 0.2869, 2.159), (0.14, 0.1053, 2.159), (0.14, -0.1053, 2.159), (0.06748, -0.2542, 2.159), (3.891e-08, -0.2869, 2.159), (-0.06748, -0.2542, 2.159), (-0.14, -0.1053, 2.159), (-0.14, 0.1053, 2.159), (-0.06748, 0.2542, 2.159), (0.1773, 0.3642, 2.19), (3.652e-08, 0.4501, 2.19), (0.2868, 0.1391, 2.19), (0.2868, -0.1391, 2.19), (0.1773, -0.3642, 2.19), (3.652e-08, -0.4501, 2.19), (-0.1773, -0.3642, 2.19), (-0.2868, -0.1391, 2.19), (-0.2868, 0.1391, 2.19), (-0.1773, 0.3642, 2.19), (-0.4616, 0.7802, -2.812), (0.01658, 0.575, -2.606), (0.187, 0.1805, -2.379), (0.236, -0.1794, -2.378), (-0.0252, -0.7383, -2.561), (-0.2595, -1.186, -2.861), (-0.4204, -0.9857, -2.844), (-0.6311, -0.2411, -2.512), (-0.6578, 0.2273, -2.481), (-0.7546, 0.6562, -2.783), (-0.6496, -1.569, 1.371), (-0.1207, -1.826, 1.371), (-0.5511, -1.367, 1.794), (-0.1349, -1.573, 1.796), (-0.4496, -1.807, 2.484), (-0.02218, -1.96, 2.557), (-0.401, -1.545, 2.769), (-0.04739, -1.67, 2.827), (-0.2227, 1.991, 1.276), (-0.8095, 1.721, 1.277), (-0.2184, 1.779, 1.748), (-0.6965, 1.547, 1.748), (-0.3507, 2.104, 1.867), (-0.6609, 1.972, 1.866), (-0.354, 1.957, 2.113), (-0.6066, 1.846, 2.113), (0.5889, 0.5535, 1.221), (0.5889, -0.2829, 1.221), (0.4748, 1.118, 1.236), (-0.5329, 1.095, 1.235), (2.81e-09, 1.353, 1.235), (-0.8624, 0.4182, 1.235), (-0.8624, -0.4182, 1.235), (-0.533, -1.095, 1.235), (0.08881, -1.353, 1.235), (0.4957, -1.075, 1.232), (-0.6003, -1.468, 1.582), (-0.03462, -1.7, 1.583), (-0.4335, -1.674, 2.628), (-0.04012, -1.814, 2.693), (-0.7521, 1.648, 1.513), (-0.22, 1.893, 1.513), (-0.6335, 1.913, 1.99), (-0.3521, 2.034, 1.99), (-0.2939, 0.9045, -0.236), (-0.2939, 1.35, 1.0), (-1.137, 1.364, -2.194), (-1.073, 1.167, -2.816), (-0.2117, 1.029, 1.453), (-0.08864, 0.4071, 2.19), (-0.03374, 0.2706, 2.159), (-0.6271, 0.73, -2.823), (-0.5278, 1.889, 1.233), (-0.4609, 1.67, 1.771), (-0.5167, 2.087, 1.905), (-0.4801, 1.904, 2.113), (-0.4925, 1.978, 1.99), (-0.2939, -0.9045, -0.236), (-0.3205, -1.362, 0.9362), (-0.4514, -1.7, -2.356), (-0.4006, -1.544, -2.85), (-0.2391, -1.098, 1.469), (-0.08864, -0.4071, 2.19), (-0.03374, -0.2706, 2.159), (-0.3272, -1.109, -2.867), (-0.4453, -1.833, 1.214), (-0.3383, -1.378, 1.794), (-0.2795, -2.005, 2.428), (-0.2217, -1.515, 2.798), (-0.243, -1.743, 2.661)], [], [(0, 1, 3, 2), (2, 3, 5, 4), (4, 5, 7, 6), (6, 7, 9, 8), (8, 9, 11, 10), (127, 128, 13, 12), (12, 13, 15, 14), (14, 15, 17, 16), (97, 96, 42, 43), (16, 17, 19, 18), (114, 115, 1, 0), (16, 18, 29, 28), (22, 23, 33, 32), (14, 16, 28, 27), (12, 14, 27, 26), (127, 12, 26, 129), (8, 10, 25, 24), (6, 8, 24, 23), (0, 2, 21, 20), (4, 6, 23, 22), (2, 4, 22, 21), (114, 0, 20, 116), (32, 33, 73, 72), (116, 20, 30, 117), (26, 27, 37, 36), (23, 24, 34, 33), (20, 21, 31, 30), (27, 28, 38, 37), (24, 25, 35, 34), (21, 22, 32, 31), (28, 29, 39, 38), (129, 26, 36, 130), (47, 46, 66, 67), (96, 98, 40, 42), (99, 49, 91, 110), (99, 101, 48, 49), (101, 102, 47, 48), (102, 103, 46, 47), (103, 13, 80, 106), (104, 105, 44, 45), (105, 97, 43, 44), (98, 100, 41, 40), (50, 51, 120, 59, 58, 57, 56, 133, 55, 54, 53, 52), (44, 43, 63, 64), (40, 41, 61, 60), (48, 47, 67, 68), (45, 44, 64, 65), (42, 40, 60, 62), (49, 48, 68, 69), (131, 45, 65, 132), (43, 42, 62, 63), (118, 49, 69, 119), (51, 50, 60, 61), (50, 52, 62, 60), (52, 53, 63, 62), (53, 54, 64, 63), (54, 55, 65, 64), (133, 56, 66, 132), (56, 57, 67, 66), (57, 58, 68, 67), (58, 59, 69, 68), (120, 51, 61, 119), (70, 71, 72, 73, 74, 75, 134, 76, 77, 78, 79, 121), (117, 30, 70, 121), (36, 37, 77, 76), (33, 34, 74, 73), (30, 31, 71, 70), (37, 38, 78, 77), (34, 35, 75, 74), (31, 32, 72, 71), (38, 39, 79, 78), (130, 36, 76, 134), (135, 81, 85, 137), (128, 11, 81, 135), (104, 45, 83, 107), (131, 46, 82, 136), (139, 109, 87, 138), (107, 83, 87, 109), (136, 82, 86, 138), (106, 80, 84, 108), (111, 88, 92, 113), (118, 41, 90, 123), (115, 19, 89, 122), (100, 1, 88, 111), (126, 112, 95, 125), (123, 90, 94, 125), (110, 91, 95, 112), (122, 89, 93, 124), (89, 110, 112, 93), (124, 93, 112, 126), (41, 100, 111, 90), (90, 111, 113, 94), (82, 106, 108, 86), (81, 107, 109, 85), (137, 85, 109, 139), (11, 104, 107, 81), (3, 1, 100, 98), (9, 7, 97, 105), (11, 9, 105, 104), (46, 103, 106, 82), (15, 13, 103, 102), (17, 15, 102, 101), (19, 17, 101, 99), (19, 99, 110, 89), (5, 3, 98, 96), (7, 5, 96, 97), (92, 124, 126, 113), (88, 122, 124, 92), (91, 123, 125, 95), (113, 126, 125, 94), (1, 115, 122, 88), (49, 118, 123, 91), (39, 117, 121, 79), (59, 120, 119, 69), (41, 118, 119, 61), (29, 116, 117, 39), (18, 114, 116, 29), (18, 19, 115, 114), (84, 137, 139, 108), (83, 136, 138, 87), (108, 139, 138, 86), (45, 131, 136, 83), (13, 128, 135, 80), (80, 135, 137, 84), (35, 130, 134, 75), (55, 133, 132, 65), (46, 131, 132, 66), (25, 129, 130, 35), (10, 127, 129, 25), (10, 11, 128, 127)])
me_cylinder_001.polygons.foreach_set('use_smooth', [True] * 130)
_uv = me_cylinder_001.uv_layers.new(name='UVMap')
_uv.uv.foreach_set('vector', [0.7439, 0.3675, 0.7664, 0.5271, 0.7068, 0.5419, 0.6519, 0.385, 0.6519, 0.385, 0.7068, 0.5419, 0.6338, 0.5798, 0.564, 0.3994, 0.5218, 0.4483, 0.5056, 0.6057, 0.3996, 0.564, 0.4417, 0.4297, 0.4417, 0.4297, 0.3996, 0.564, 0.3169, 0.5434, 0.3678, 0.413, 0.3678, 0.413, 0.3169, 0.5434, 0.2689, 0.5422, 0.2917, 0.3976, 0.2476, 0.3948, 0.2531, 0.5348, 0.2371, 0.541, 0.2026, 0.3947, 0.2026, 0.3947, 0.2371, 0.541, 0.1553, 0.548, 0.1178, 0.4003, 0.1178, 0.4003, 0.1553, 0.548, 0.04515, 0.5782, 0.03205, 0.4137, 0.3904, 0.5927, 0.4861, 0.6373, 0.4612, 0.6651, 0.378, 0.619, 0.9221, 0.3483, 0.9282, 0.5364, 0.8267, 0.5226, 0.8263, 0.3534, 0.7864, 0.3602, 0.794, 0.516, 0.7664, 0.5271, 0.7439, 0.3675, 0.9221, 0.3483, 0.8263, 0.3534, 0.8305, 0.1292, 0.9282, 0.1818, 0.5597, 0.2729, 0.4607, 0.2624, 0.4795, 0.1644, 0.5637, 0.1725, 0.1178, 0.4003, 0.03205, 0.4137, 0.001631, 0.2429, 0.1011, 0.2349, 0.2026, 0.3947, 0.1178, 0.4003, 0.1011, 0.2349, 0.2468, 0.1199, 0.2476, 0.3948, 0.2026, 0.3947, 0.2468, 0.1199, 0.2734, 0.09765, 0.3678, 0.413, 0.2917, 0.3976, 0.2883, 0.1007, 0.3826, 0.234, 0.4417, 0.4297, 0.3678, 0.413, 0.3826, 0.234, 0.4607, 0.2624, 0.7439, 0.3675, 0.6519, 0.385, 0.6637, 0.1791, 0.7819, 0.1194, 0.5218, 0.4483, 0.4417, 0.4297, 0.4607, 0.2624, 0.5597, 0.2729, 0.6519, 0.385, 0.564, 0.3994, 0.5687, 0.1972, 0.6637, 0.1791, 0.7864, 0.3602, 0.7439, 0.3675, 0.7819, 0.1194, 0.8078, 0.1163, 0.5637, 0.1725, 0.4795, 0.1644, 0.4991, 0.1083, 0.5557, 0.114, 0.8078, 0.1163, 0.7819, 0.1194, 0.7867, 0.07715, 0.8032, 0.07719, 0.2468, 0.1199, 0.1011, 0.2349, 0.09749, 0.1233, 0.2587, 0.04917, 0.4607, 0.2624, 0.3826, 0.234, 0.3642, 0.1122, 0.4795, 0.1644, 0.7819, 0.1194, 0.6637, 0.1791, 0.6853, 0.07564, 0.7867, 0.07715, 0.1011, 0.2349, 0.001631, 0.2429, 0.0001379, 0.1288, 0.09749, 0.1233, 0.3826, 0.234, 0.2883, 0.1007, 0.2924, 0.05926, 0.3642, 0.1122, 0.6637, 0.1791, 0.5687, 0.1972, 0.5823, 0.08779, 0.6853, 0.07564, 0.9282, 0.1818, 0.8305, 0.1292, 0.818, 0.07839, 0.9172, 0.06743, 0.2734, 0.09765, 0.2468, 0.1199, 0.2587, 0.04917, 0.2828, 0.05391, 0.1713, 0.603, 0.2374, 0.5783, 0.2438, 0.6858, 0.2122, 0.7037, 0.6524, 0.6131, 0.714, 0.5695, 0.7233, 0.5963, 0.6714, 0.6457, 0.8347, 0.5499, 0.827, 0.5785, 0.7968, 0.5467, 0.7976, 0.5457, 0.8347, 0.5499, 0.9217, 0.5719, 0.9128, 0.6038, 0.827, 0.5785, 0.0642, 0.6146, 0.1623, 0.5755, 0.1713, 0.603, 0.08785, 0.6481, 0.1623, 0.5755, 0.2333, 0.5595, 0.2374, 0.5783, 0.1713, 0.603, 0.2333, 0.5595, 0.2371, 0.541, 0.2499, 0.5584, 0.252, 0.5659, 0.2772, 0.5583, 0.3166, 0.5635, 0.3146, 0.5847, 0.2716, 0.5754, 0.3166, 0.5635, 0.3904, 0.5927, 0.378, 0.619, 0.3146, 0.5847, 0.714, 0.5695, 0.7624, 0.5536, 0.7724, 0.5777, 0.7233, 0.5963, 0.6777, 0.748, 0.6857, 0.7441, 0.6897, 0.7461, 0.6937, 0.748, 0.7023, 0.7657, 0.7023, 0.7907, 0.6937, 0.8083, 0.6897, 0.8103, 0.6857, 0.8122, 0.6777, 0.8083, 0.6691, 0.7907, 0.6691, 0.7657, 0.3146, 0.5847, 0.378, 0.619, 0.3345, 0.7052, 0.3052, 0.6867, 0.7233, 0.5963, 0.7724, 0.5777, 0.7954, 0.6939, 0.7748, 0.7073, 0.08785, 0.6481, 0.1713, 0.603, 0.2122, 0.7037, 0.1783, 0.7281, 0.2716, 0.5754, 0.3146, 0.5847, 0.3052, 0.6867, 0.2764, 0.6784, 0.6714, 0.6457, 0.7233, 0.5963, 0.7748, 0.7073, 0.7583, 0.7387, 0.827, 0.5785, 0.9128, 0.6038, 0.8461, 0.7159, 0.8184, 0.6961, 0.2563, 0.5818, 0.2716, 0.5754, 0.2764, 0.6784, 0.2603, 0.6832, 0.378, 0.619, 0.4612, 0.6651, 0.367, 0.729, 0.3345, 0.7052, 0.7994, 0.5866, 0.827, 0.5785, 0.8184, 0.6961, 0.8073, 0.6954, 0.8009, 0.715, 0.7917, 0.7213, 0.7748, 0.7073, 0.7954, 0.6939, 0.7917, 0.7213, 0.781, 0.7438, 0.7583, 0.7387, 0.7748, 0.7073, 0.3482, 0.7446, 0.3218, 0.7242, 0.3345, 0.7052, 0.367, 0.729, 0.3218, 0.7242, 0.2957, 0.71, 0.3052, 0.6867, 0.3345, 0.7052, 0.2957, 0.71, 0.2775, 0.7066, 0.2764, 0.6784, 0.3052, 0.6867, 0.2655, 0.7101, 0.2532, 0.7108, 0.2438, 0.6858, 0.2603, 0.6832, 0.2532, 0.7108, 0.2251, 0.7241, 0.2122, 0.7037, 0.2438, 0.6858, 0.2251, 0.7241, 0.1974, 0.7446, 0.1783, 0.7281, 0.2122, 0.7037, 0.8295, 0.7299, 0.8109, 0.7157, 0.8184, 0.6961, 0.8461, 0.7159, 0.806, 0.7154, 0.8009, 0.715, 0.7954, 0.6939, 0.8073, 0.6954, 0.6324, 0.9999, 0.5786, 0.9609, 0.564, 0.9051, 0.5648, 0.862, 0.6086, 0.7994, 0.6511, 0.7441, 0.6583, 0.7539, 0.6665, 0.7706, 0.6688, 0.8705, 0.663, 0.926, 0.6688, 0.989, 0.6528, 0.9976, 0.8032, 0.07719, 0.7867, 0.07715, 0.7605, 0.0204, 0.786, 0.01843, 0.2587, 0.04917, 0.09749, 0.1233, 0.09437, 0.05111, 0.2267, 0.007119, 0.4795, 0.1644, 0.3642, 0.1122, 0.4046, 0.06338, 0.4991, 0.1083, 0.7867, 0.07715, 0.6853, 0.07564, 0.6734, 0.02311, 0.7605, 0.0204, 0.09749, 0.1233, 0.0001379, 0.1288, 0.01732, 0.05493, 0.09437, 0.05111, 0.3642, 0.1122, 0.2924, 0.05926, 0.3117, 0.02626, 0.4046, 0.06338, 0.6853, 0.07564, 0.5823, 0.08779, 0.595, 0.02818, 0.6734, 0.02311, 0.9172, 0.06743, 0.818, 0.07839, 0.8074, 0.01864, 0.8883, 0.0001379, 0.2828, 0.05391, 0.2587, 0.04917, 0.2267, 0.007119, 0.2723, 0.0001379, 0.256, 0.5556, 0.2604, 0.5601, 0.2605, 0.6031, 0.2577, 0.5978, 0.2531, 0.5348, 0.2689, 0.5422, 0.2604, 0.5601, 0.256, 0.5556, 0.2772, 0.5583, 0.2716, 0.5754, 0.2577, 0.5739, 0.26, 0.5669, 0.2563, 0.5818, 0.2374, 0.5783, 0.2551, 0.573, 0.2573, 0.5752, 0.2562, 0.6063, 0.2588, 0.6091, 0.2555, 0.6171, 0.2536, 0.6099, 0.26, 0.5669, 0.2577, 0.5739, 0.2555, 0.6171, 0.2588, 0.6091, 0.2573, 0.5752, 0.2551, 0.573, 0.2534, 0.6068, 0.2536, 0.6099, 0.252, 0.5659, 0.2499, 0.5584, 0.2541, 0.5991, 0.2538, 0.6033, 0.7946, 0.5453, 0.7947, 0.5443, 0.7955, 0.5457, 0.7955, 0.5459, 0.7994, 0.5866, 0.7724, 0.5777, 0.7947, 0.5462, 0.7955, 0.547, 0.794, 0.516, 0.8267, 0.5226, 0.798, 0.5446, 0.7963, 0.5438, 0.7624, 0.5536, 0.7664, 0.5271, 0.7947, 0.5443, 0.7946, 0.5453, 0.7957, 0.5459, 0.7959, 0.546, 0.7958, 0.5461, 0.7957, 0.5461, 0.7955, 0.547, 0.7947, 0.5462, 0.7956, 0.5461, 0.7957, 0.5461, 0.7976, 0.5457, 0.7968, 0.5467, 0.7958, 0.5461, 0.7959, 0.546, 0.7963, 0.5438, 0.798, 0.5446, 0.796, 0.5458, 0.7958, 0.5458, 0.798, 0.5446, 0.7976, 0.5457, 0.7959, 0.546, 0.796, 0.5458, 0.7958, 0.5458, 0.796, 0.5458, 0.7959, 0.546, 0.7957, 0.5459, 0.7724, 0.5777, 0.7624, 0.5536, 0.7946, 0.5453, 0.7947, 0.5462, 0.7947, 0.5462, 0.7946, 0.5453, 0.7955, 0.5459, 0.7956, 0.5461, 0.2551, 0.573, 0.252, 0.5659, 0.2538, 0.6033, 0.2534, 0.6068, 0.2604, 0.5601, 0.26, 0.5669, 0.2588, 0.6091, 0.2605, 0.6031, 0.2577, 0.5978, 0.2605, 0.6031, 0.2588, 0.6091, 0.2562, 0.6063, 0.2689, 0.5422, 0.2772, 0.5583, 0.26, 0.5669, 0.2604, 0.5601, 0.7068, 0.5419, 0.7664, 0.5271, 0.7624, 0.5536, 0.714, 0.5695, 0.3169, 0.5434, 0.3996, 0.564, 0.3904, 0.5927, 0.3166, 0.5635, 0.2689, 0.5422, 0.3169, 0.5434, 0.3166, 0.5635, 0.2772, 0.5583, 0.2374, 0.5783, 0.2333, 0.5595, 0.252, 0.5659, 0.2551, 0.573, 0.1553, 0.548, 0.2371, 0.541, 0.2333, 0.5595, 0.1623, 0.5755, 0.04515, 0.5782, 0.1553, 0.548, 0.1623, 0.5755, 0.0642, 0.6146, 0.8267, 0.5226, 0.9282, 0.5364, 0.9217, 0.5719, 0.8347, 0.5499, 0.8267, 0.5226, 0.8347, 0.5499, 0.7976, 0.5457, 0.798, 0.5446, 0.6338, 0.5798, 0.7068, 0.5419, 0.714, 0.5695, 0.6524, 0.6131, 0.3996, 0.564, 0.5056, 0.6057, 0.4861, 0.6373, 0.3904, 0.5927, 0.7955, 0.5457, 0.7958, 0.5458, 0.7957, 0.5459, 0.7955, 0.5459, 0.7947, 0.5443, 0.7963, 0.5438, 0.7958, 0.5458, 0.7955, 0.5457, 0.7968, 0.5467, 0.7955, 0.547, 0.7957, 0.5461, 0.7958, 0.5461, 0.7955, 0.5459, 0.7957, 0.5459, 0.7957, 0.5461, 0.7956, 0.5461, 0.7664, 0.5271, 0.794, 0.516, 0.7963, 0.5438, 0.7947, 0.5443, 0.827, 0.5785, 0.7994, 0.5866, 0.7955, 0.547, 0.7968, 0.5467, 0.818, 0.07839, 0.8032, 0.07719, 0.786, 0.01843, 0.8074, 0.01864, 0.8109, 0.7157, 0.806, 0.7154, 0.8073, 0.6954, 0.8184, 0.6961, 0.7724, 0.5777, 0.7994, 0.5866, 0.8073, 0.6954, 0.7954, 0.6939, 0.8305, 0.1292, 0.8078, 0.1163, 0.8032, 0.07719, 0.818, 0.07839, 0.8263, 0.3534, 0.7864, 0.3602, 0.8078, 0.1163, 0.8305, 0.1292, 0.8263, 0.3534, 0.8267, 0.5226, 0.794, 0.516, 0.7864, 0.3602, 0.2541, 0.5991, 0.2577, 0.5978, 0.2562, 0.6063, 0.2538, 0.6033, 0.2577, 0.5739, 0.2573, 0.5752, 0.2536, 0.6099, 0.2555, 0.6171, 0.2538, 0.6033, 0.2562, 0.6063, 0.2536, 0.6099, 0.2534, 0.6068, 0.2716, 0.5754, 0.2563, 0.5818, 0.2573, 0.5752, 0.2577, 0.5739, 0.2371, 0.541, 0.2531, 0.5348, 0.256, 0.5556, 0.2499, 0.5584, 0.2499, 0.5584, 0.256, 0.5556, 0.2577, 0.5978, 0.2541, 0.5991, 0.2924, 0.05926, 0.2828, 0.05391, 0.2723, 0.0001379, 0.3117, 0.02626, 0.2775, 0.7066, 0.2655, 0.7101, 0.2603, 0.6832, 0.2764, 0.6784, 0.2374, 0.5783, 0.2563, 0.5818, 0.2603, 0.6832, 0.2438, 0.6858, 0.2883, 0.1007, 0.2734, 0.09765, 0.2828, 0.05391, 0.2924, 0.05926, 0.2917, 0.3976, 0.2476, 0.3948, 0.2734, 0.09765, 0.2883, 0.1007, 0.2917, 0.3976, 0.2689, 0.5422, 0.2531, 0.5348, 0.2476, 0.3948])
me_cylinder_001.materials.append(mat_bigflesh)
me_cylinder_001.update()
me_cube_002 = bpy.data.meshes.new('Cube.002')
me_cube_002.from_pydata([(-0.1792, -1.993, -0.6627), (-0.2289, -2.101, -0.1539), (-0.2204, -1.098, -0.07024), (-0.3004, -1.092, 0.4707), (0.3095, -1.145, -0.668), (0.2073, -1.18, 0.05561), (0.2044, 0.4989, -0.4839), (0.09575, 0.5349, 0.4099), (-0.2293, -1.662, -0.4627), (-0.2799, -2.203, -0.4669), (-0.3128, -1.738, 0.1673), (-0.3387, -1.008, 0.2155), (-0.03366, -0.2572, -0.09599), (-0.0821, -0.4158, 0.6794), (0.2958, 0.9287, -0.05928), (0.304, -0.2054, -0.6324), (0.1223, -0.1446, 0.4869), (0.3091, -1.115, -0.2619), (0.1282, -1.791, -0.813), (0.07967, -1.962, -0.1938), (-0.4292, -1.679, -0.1251), (-0.09595, 0.198, 0.3842), (0.4382, 0.2156, 0.008467), (0.1457, -2.139, -0.5793), (0.07361, -1.165, -0.6842), (0.01181, -1.474, 0.228), (0.1074, -8.58, -0.8014), (0.05931, -8.901, 0.217), (0.06366, -4.333, -0.6198), (0.01782, -4.628, 0.3329), (0.9024, -7.305, -0.9306), (0.8514, -7.75, 0.04794), (0.8186, -3.0, -0.9296), (0.7859, -3.288, 0.02385), (0.004542, -6.533, -0.8059), (0.04478, -9.221, -0.1615), (-0.04553, -6.887, 0.4191), (-0.009354, -4.223, 0.001184), (0.4301, -3.292, -0.8029), (0.3679, -3.634, 0.28), (0.875, -2.383, -0.3464), (0.932, -4.742, -1.187), (0.8942, -5.298, -0.0501), (0.9516, -7.587, -0.4694), (0.5291, -8.927, -1.051), (0.4559, -9.623, 0.03707), (-0.127, -6.488, 0.126), (0.4112, -2.582, -0.0861), (1.079, -4.184, -0.4894), (0.5433, -10.12, -0.3357), (0.4663, -6.046, -1.371), (0.3494, -7.07, -0.007553)], [], [(0, 9, 20, 8), (9, 1, 10, 20), (20, 10, 3, 11), (8, 20, 11, 2), (2, 11, 21, 12), (11, 3, 13, 21), (21, 13, 7, 14), (12, 21, 14, 6), (6, 14, 22, 15), (14, 7, 16, 22), (22, 16, 5, 17), (15, 22, 17, 4), (4, 17, 23, 18), (17, 5, 19, 23), (23, 19, 1, 9), (18, 23, 9, 0), (2, 12, 24, 8), (12, 6, 15, 24), (24, 15, 4, 18), (8, 24, 18, 0), (7, 13, 25, 16), (13, 3, 10, 25), (25, 10, 1, 19), (16, 25, 19, 5), (26, 35, 46, 34), (35, 27, 36, 46), (46, 36, 29, 37), (34, 46, 37, 28), (28, 37, 47, 38), (37, 29, 39, 47), (47, 39, 33, 40), (38, 47, 40, 32), (32, 40, 48, 41), (40, 33, 42, 48), (48, 42, 31, 43), (41, 48, 43, 30), (30, 43, 49, 44), (43, 31, 45, 49), (49, 45, 27, 35), (44, 49, 35, 26), (28, 38, 50, 34), (38, 32, 41, 50), (50, 41, 30, 44), (34, 50, 44, 26), (33, 39, 51, 42), (39, 29, 36, 51), (51, 36, 27, 45), (42, 51, 45, 31)])
me_cube_002.polygons.foreach_set('use_smooth', [True] * 48)
_uv = me_cube_002.uv_layers.new(name='UVMap')
_uv.uv.foreach_set('vector', [0.9141, 0.3586, 0.9286, 0.3323, 0.9752, 0.3798, 0.9368, 0.385, 0.8931, 0.0001984, 0.8917, 0.0349, 0.8775, 0.07413, 0.8496, 0.05463, 0.8496, 0.05463, 0.8775, 0.07413, 0.8716, 0.1377, 0.8415, 0.1395, 0.9368, 0.385, 0.9752, 0.3798, 0.9998, 0.4546, 0.9689, 0.4428, 0.9689, 0.4428, 0.9998, 0.4546, 0.9831, 0.5833, 0.9477, 0.5242, 0.8415, 0.1395, 0.8716, 0.1377, 0.888, 0.1922, 0.8816, 0.2512, 0.8816, 0.2512, 0.888, 0.1922, 0.9071, 0.2739, 0.9131, 0.3319, 0.9477, 0.5242, 0.9831, 0.5833, 0.8971, 0.6308, 0.8976, 0.5754, 0.8976, 0.5754, 0.8971, 0.6308, 0.8415, 0.5762, 0.8896, 0.5199, 0.9131, 0.3319, 0.9071, 0.2739, 0.9129, 0.2163, 0.9676, 0.2646, 0.9676, 0.2646, 0.9129, 0.2163, 0.9332, 0.1197, 0.9676, 0.1158, 0.8896, 0.5199, 0.8415, 0.5762, 0.8415, 0.4391, 0.8826, 0.4356, 0.8826, 0.4356, 0.8415, 0.4391, 0.8811, 0.3442, 0.8941, 0.3812, 0.9676, 0.1158, 0.9332, 0.1197, 0.9209, 0.04537, 0.944, 0.007955, 0.944, 0.007955, 0.9209, 0.04537, 0.8917, 0.0349, 0.8931, 0.0001984, 0.8941, 0.3812, 0.8811, 0.3442, 0.9286, 0.3323, 0.9141, 0.3586, 0.9689, 0.4428, 0.9477, 0.5242, 0.9045, 0.432, 0.9368, 0.385, 0.9477, 0.5242, 0.8976, 0.5754, 0.8896, 0.5199, 0.9045, 0.432, 0.9045, 0.432, 0.8896, 0.5199, 0.8826, 0.4356, 0.8941, 0.3812, 0.9368, 0.385, 0.9045, 0.432, 0.8941, 0.3812, 0.9141, 0.3586, 0.9071, 0.2739, 0.888, 0.1922, 0.9048, 0.1003, 0.9129, 0.2163, 0.888, 0.1922, 0.8716, 0.1377, 0.8775, 0.07413, 0.9048, 0.1003, 0.9048, 0.1003, 0.8775, 0.07413, 0.8917, 0.0349, 0.9209, 0.04537, 0.9129, 0.2163, 0.9048, 0.1003, 0.9209, 0.04537, 0.9332, 0.1197, 0.531, 0.5664, 0.495, 0.6541, 0.4037, 0.3869, 0.5008, 0.3852, 0.6831, 0.08313, 0.7087, 0.1245, 0.6938, 0.2886, 0.6644, 0.3237, 0.6644, 0.3237, 0.6938, 0.2886, 0.7023, 0.5005, 0.6761, 0.5467, 0.5008, 0.3852, 0.4037, 0.3869, 0.4436, 0.1563, 0.5027, 0.1822, 0.5027, 0.1822, 0.4436, 0.1563, 0.5291, 0.0001984, 0.5493, 0.09753, 0.6761, 0.5467, 0.7023, 0.5005, 0.7345, 0.5958, 0.7417, 0.704, 0.7417, 0.704, 0.7345, 0.5958, 0.7769, 0.6306, 0.7993, 0.7271, 0.5493, 0.09753, 0.5291, 0.0001984, 0.5964, 0.001148, 0.5851, 0.07861, 0.5851, 0.07861, 0.5964, 0.001148, 0.664, 0.1595, 0.6019, 0.2246, 0.7993, 0.7271, 0.7769, 0.6306, 0.7976, 0.4396, 0.8411, 0.5506, 0.8411, 0.5506, 0.7976, 0.4396, 0.7885, 0.2103, 0.8411, 0.2166, 0.6019, 0.2246, 0.664, 0.1595, 0.664, 0.4832, 0.6199, 0.4512, 0.6199, 0.4512, 0.664, 0.4832, 0.5989, 0.7246, 0.5775, 0.5891, 0.8411, 0.2166, 0.7885, 0.2103, 0.7409, 0.06085, 0.7549, 0.0001983, 0.7549, 0.0001983, 0.7409, 0.06085, 0.7087, 0.1245, 0.6831, 0.08313, 0.5775, 0.5891, 0.5989, 0.7246, 0.495, 0.6541, 0.531, 0.5664, 0.5027, 0.1822, 0.5493, 0.09753, 0.564, 0.3389, 0.5008, 0.3852, 0.5493, 0.09753, 0.5851, 0.07861, 0.6019, 0.2246, 0.564, 0.3389, 0.564, 0.3389, 0.6019, 0.2246, 0.6199, 0.4512, 0.5775, 0.5891, 0.5008, 0.3852, 0.564, 0.3389, 0.5775, 0.5891, 0.531, 0.5664, 0.7769, 0.6306, 0.7345, 0.5958, 0.7466, 0.2722, 0.7976, 0.4396, 0.7345, 0.5958, 0.7023, 0.5005, 0.6938, 0.2886, 0.7466, 0.2722, 0.7466, 0.2722, 0.6938, 0.2886, 0.7087, 0.1245, 0.7409, 0.06085, 0.7976, 0.4396, 0.7466, 0.2722, 0.7409, 0.06085, 0.7885, 0.2103])
me_cube_002.materials.append(mat_tiny_flesh)
me_cube_002.update()
me_cube_003 = bpy.data.meshes.new('Cube.003')
me_cube_003.from_pydata([(-1.12, -8.597, -1.088), (-1.121, -8.565, -0.09268), (-1.471, -5.951, -0.9409), (-1.473, -5.916, 0.05461), (-0.447, -4.972, -0.8745), (-0.449, -4.927, 0.1196), (-0.7839, -2.325, -0.7581), (-0.7849, -2.303, 0.239), (-1.368, -7.712, -1.14), (-1.14, -9.325, -0.65), (-1.37, -7.666, 0.07306), (-1.579, -6.102, -0.4474), (-1.153, -3.832, -0.9748), (-1.154, -3.817, 0.2423), (-0.76, -1.569, -0.2097), (-0.5748, -3.09, -0.8676), (-0.576, -3.062, 0.3478), (-0.3732, -4.672, -0.3279), (-0.679, -7.359, -1.185), (-0.6809, -7.316, 0.0285), (-1.56, -8.429, -0.5257), (-1.229, -3.21, -0.3435), (-0.4686, -2.044, -0.1522), (-0.5695, -8.059, -0.6504), (-0.9243, -5.579, -1.295), (-0.9271, -5.515, 0.3753)], [], [(0, 9, 20, 8), (9, 1, 10, 20), (20, 10, 3, 11), (8, 20, 11, 2), (2, 11, 21, 12), (11, 3, 13, 21), (21, 13, 7, 14), (12, 21, 14, 6), (6, 14, 22, 15), (14, 7, 16, 22), (22, 16, 5, 17), (15, 22, 17, 4), (4, 17, 23, 18), (17, 5, 19, 23), (23, 19, 1, 9), (18, 23, 9, 0), (2, 12, 24, 8), (12, 6, 15, 24), (24, 15, 4, 18), (8, 24, 18, 0), (7, 13, 25, 16), (13, 3, 10, 25), (25, 10, 1, 19), (16, 25, 19, 5)])
me_cube_003.polygons.foreach_set('use_smooth', [True] * 24)
_uv = me_cube_003.uv_layers.new(name='UVMap')
_uv.uv.foreach_set('vector', [0.3288, 0.6479, 0.3418, 0.7331, 0.2543, 0.6628, 0.2931, 0.5739, 0.07818, 0.7376, 0.08774, 0.6434, 0.1163, 0.5651, 0.1512, 0.6555, 0.1512, 0.6555, 0.1163, 0.5651, 0.1492, 0.41, 0.1984, 0.4325, 0.2931, 0.5739, 0.2543, 0.6628, 0.1988, 0.4374, 0.2486, 0.42, 0.2486, 0.42, 0.1988, 0.4374, 0.2125, 0.1551, 0.2651, 0.2254, 0.1984, 0.4325, 0.1492, 0.41, 0.1298, 0.2156, 0.1818, 0.1513, 0.1818, 0.1513, 0.1298, 0.2156, 0.09784, 0.08766, 0.1022, 0.0001984, 0.2651, 0.2254, 0.2125, 0.1551, 0.2808, 0.0001984, 0.2872, 0.09196, 0.2872, 0.09196, 0.2808, 0.0001984, 0.3348, 0.03825, 0.3115, 0.1534, 0.1022, 0.0001984, 0.09784, 0.08766, 0.07969, 0.1492, 0.05722, 0.04853, 0.05722, 0.04853, 0.07969, 0.1492, 0.04553, 0.3107, 0.0001984, 0.2858, 0.3115, 0.1534, 0.3348, 0.03825, 0.4033, 0.279, 0.3544, 0.317, 0.3544, 0.317, 0.4033, 0.279, 0.4033, 0.6018, 0.35, 0.5327, 0.0001984, 0.2858, 0.04553, 0.3107, 0.05592, 0.53, 0.0001985, 0.6135, 0.0001985, 0.6135, 0.05592, 0.53, 0.08774, 0.6434, 0.07818, 0.7376, 0.35, 0.5327, 0.4033, 0.6018, 0.3418, 0.7331, 0.3288, 0.6479, 0.2486, 0.42, 0.2651, 0.2254, 0.3051, 0.3809, 0.2931, 0.5739, 0.2651, 0.2254, 0.2872, 0.09196, 0.3115, 0.1534, 0.3051, 0.3809, 0.3051, 0.3809, 0.3115, 0.1534, 0.3544, 0.317, 0.35, 0.5327, 0.2931, 0.5739, 0.3051, 0.3809, 0.35, 0.5327, 0.3288, 0.6479, 0.09784, 0.08766, 0.1298, 0.2156, 0.09448, 0.3676, 0.07969, 0.1492, 0.1298, 0.2156, 0.1492, 0.41, 0.1163, 0.5651, 0.09448, 0.3676, 0.09448, 0.3676, 0.1163, 0.5651, 0.08774, 0.6434, 0.05592, 0.53, 0.07969, 0.1492, 0.09448, 0.3676, 0.05592, 0.53, 0.04553, 0.3107])
me_cube_003.materials.append(mat_tiny_flesh)
me_cube_003.update()

# ---- objects
ob_cylinder = bpy.data.objects.new('Cylinder', me_cylinder)
ob_cylinder_001 = bpy.data.objects.new('Cylinder.001', me_cylinder_001)
ob_point = bpy.data.objects.new('Point', light_point)
ob_small_flesh = bpy.data.objects.new('small flesh', me_cube_002)
ob_small_flesh_001 = bpy.data.objects.new('small flesh.001', me_cube_003)

# ---- transforms, parenting, visibility, modifiers, constraints
ob_cylinder.location = (0.0, 0.0, 0.9583)
ob_cylinder.rotation_euler = (-0.0, -1.571, 0.0)
ob_cylinder_001.location = (0.0, 0.0, 0.0)
ob_cylinder_001.rotation_euler = (-0.0, -1.571, 0.0)
ob_point.location = (0.0, 3.503, 3.367)
ob_small_flesh.location = (0.8536, 0.6268, 0.798)
ob_small_flesh.scale = (0.8687, 0.1592, 0.3401)
ob_small_flesh_001.location = (0.8536, 0.6268, 0.798)
ob_small_flesh_001.scale = (0.8687, 0.1592, 0.3401)

# ---- collection membership
col_collection.objects.link(ob_cylinder)
col_collection.objects.link(ob_cylinder_001)
col_collection.objects.link(ob_point)
col_collection.objects.link(ob_small_flesh)
col_collection.objects.link(ob_small_flesh_001)

# ---- scene / render settings (as saved in the file)
scene.frame_start = 1; scene.frame_end = 250; scene.frame_set(1)
scene.render.engine = 'BLENDER_EEVEE_NEXT'
scene.cycles.sampling_pattern = 'TABULATED_SOBOL'
bpy.context.view_layer.update()

# ---- added for rendering (the .blend has no active camera): camera
cam_auto = bpy.data.cameras.new('AutoCamera')
cam_auto.lens = 50.0
cam_auto.sensor_width = 36.0
cam_auto.clip_end = 1000.0
ob_auto_camera = bpy.data.objects.new('AutoCamera', cam_auto)
scene.collection.objects.link(ob_auto_camera)
ob_auto_camera.location = (7.32158, -9.12412, 6.50636)
ob_auto_camera.rotation_euler = (1.09748, -7.21219e-08, 0.694738)
scene.camera = ob_auto_camera
bpy.context.view_layer.update()
